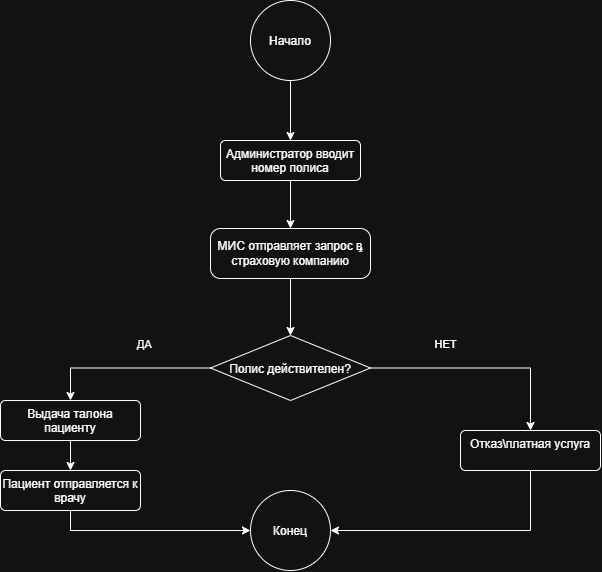

The diagram above was exported from draw.io. Its source (the exported page's mxGraphModel, read from the mxfile embedded in the PNG):
<mxGraphModel dx="1030" dy="623" grid="1" gridSize="10" guides="1" tooltips="1" connect="1" arrows="1" fold="1" page="1" pageScale="1" pageWidth="827" pageHeight="1169" math="0" shadow="0">
  <root>
    <mxCell id="0" />
    <mxCell id="1" parent="0" />
    <mxCell id="O5euprq7ZUtFx-Co-pqS-12" edge="1" parent="1" source="O5euprq7ZUtFx-Co-pqS-1" style="edgeStyle=orthogonalEdgeStyle;rounded=0;orthogonalLoop=1;jettySize=auto;html=1;" target="O5euprq7ZUtFx-Co-pqS-2" value="">
      <mxGeometry relative="1" as="geometry" />
    </mxCell>
    <mxCell id="O5euprq7ZUtFx-Co-pqS-1" parent="1" style="ellipse;whiteSpace=wrap;html=1;shapeInside=1;aspect=fixed;" value="&lt;div&gt;Начало&lt;/div&gt;&lt;div&gt;&lt;br&gt;&lt;/div&gt;" vertex="1">
      <mxGeometry height="80" width="80" x="360" y="30" as="geometry" />
    </mxCell>
    <mxCell id="O5euprq7ZUtFx-Co-pqS-13" edge="1" parent="1" source="O5euprq7ZUtFx-Co-pqS-2" style="edgeStyle=orthogonalEdgeStyle;rounded=0;orthogonalLoop=1;jettySize=auto;html=1;" target="O5euprq7ZUtFx-Co-pqS-7" value="">
      <mxGeometry relative="1" as="geometry" />
    </mxCell>
    <mxCell id="O5euprq7ZUtFx-Co-pqS-2" parent="1" style="html=1;align=center;verticalAlign=top;rounded=1;absoluteArcSize=1;arcSize=10;dashed=0;whiteSpace=wrap;" value="Администратор вводит номер полиса&lt;div&gt;&lt;br&gt;&lt;/div&gt;" vertex="1">
      <mxGeometry height="40" width="140" x="330" y="170" as="geometry" />
    </mxCell>
    <mxCell id="O5euprq7ZUtFx-Co-pqS-10" edge="1" parent="1" source="O5euprq7ZUtFx-Co-pqS-3" style="edgeStyle=orthogonalEdgeStyle;rounded=0;orthogonalLoop=1;jettySize=auto;html=1;exitX=1;exitY=0.5;exitDx=0;exitDy=0;" target="O5euprq7ZUtFx-Co-pqS-6">
      <mxGeometry relative="1" as="geometry" />
    </mxCell>
    <mxCell id="O5euprq7ZUtFx-Co-pqS-11" connectable="0" parent="O5euprq7ZUtFx-Co-pqS-10" style="edgeLabel;html=1;align=center;verticalAlign=middle;resizable=0;points=[];" value="НЕТ&lt;div&gt;&lt;br&gt;&lt;/div&gt;" vertex="1">
      <mxGeometry relative="1" x="-0.3356" as="geometry">
        <mxPoint y="-17" as="offset" />
      </mxGeometry>
    </mxCell>
    <mxCell id="O5euprq7ZUtFx-Co-pqS-15" edge="1" parent="1" source="O5euprq7ZUtFx-Co-pqS-3" style="edgeStyle=orthogonalEdgeStyle;rounded=0;orthogonalLoop=1;jettySize=auto;html=1;entryX=0.5;entryY=0;entryDx=0;entryDy=0;" target="Ov43LQ6u1d3TJ8CMcmeD-1" value="">
      <mxGeometry relative="1" as="geometry" />
    </mxCell>
    <mxCell id="O5euprq7ZUtFx-Co-pqS-16" connectable="0" parent="O5euprq7ZUtFx-Co-pqS-15" style="edgeLabel;html=1;align=center;verticalAlign=middle;resizable=0;points=[];" value="ДА&lt;div&gt;&lt;br/&gt;&lt;/div&gt;" vertex="1">
      <mxGeometry relative="1" x="-0.2237" y="4" as="geometry">
        <mxPoint y="-21" as="offset" />
      </mxGeometry>
    </mxCell>
    <mxCell id="O5euprq7ZUtFx-Co-pqS-3" parent="1" style="rhombus;" value="Полис действителен?" vertex="1">
      <mxGeometry height="65" width="160" x="320" y="365" as="geometry" />
    </mxCell>
    <mxCell id="O5euprq7ZUtFx-Co-pqS-4" parent="1" style="ellipse;whiteSpace=wrap;html=1;shapeInside=1;aspect=fixed;" value="Конец&lt;div&gt;&lt;br/&gt;&lt;/div&gt;" vertex="1">
      <mxGeometry height="80" width="80" x="360" y="520" as="geometry" />
    </mxCell>
    <mxCell id="O5euprq7ZUtFx-Co-pqS-5" parent="1" style="html=1;align=center;verticalAlign=top;rounded=1;absoluteArcSize=1;arcSize=10;dashed=0;whiteSpace=wrap;" value="Пациент отправляется к врачу" vertex="1">
      <mxGeometry height="40" width="140" x="110" y="500" as="geometry" />
    </mxCell>
    <mxCell id="O5euprq7ZUtFx-Co-pqS-6" parent="1" style="html=1;align=center;verticalAlign=top;rounded=1;absoluteArcSize=1;arcSize=10;dashed=0;whiteSpace=wrap;" value="Отказ\платная услуга&lt;div&gt;&lt;br&gt;&lt;/div&gt;" vertex="1">
      <mxGeometry height="40" width="140" x="570" y="460" as="geometry" />
    </mxCell>
    <mxCell id="O5euprq7ZUtFx-Co-pqS-14" edge="1" parent="1" source="O5euprq7ZUtFx-Co-pqS-7" style="edgeStyle=orthogonalEdgeStyle;rounded=0;orthogonalLoop=1;jettySize=auto;html=1;" target="O5euprq7ZUtFx-Co-pqS-3" value="">
      <mxGeometry relative="1" as="geometry" />
    </mxCell>
    <mxCell id="O5euprq7ZUtFx-Co-pqS-7" parent="1" style="html=1;dashed=0;rounded=1;absoluteArcSize=1;arcSize=20;verticalAlign=middle;align=center;whiteSpace=wrap;" value="МИС отправляет запрос в страховую компанию" vertex="1">
      <mxGeometry height="50" width="160" x="320" y="258" as="geometry" />
    </mxCell>
    <mxCell id="O5euprq7ZUtFx-Co-pqS-8" parent="O5euprq7ZUtFx-Co-pqS-7" style="text;resizeWidth=0;resizeHeight=0;points=[];part=1;verticalAlign=middle;align=center;html=1;" value="*" vertex="1">
      <mxGeometry height="20" relative="1" width="20" x="1" y="0.5" as="geometry">
        <mxPoint x="-20" y="-10" as="offset" />
      </mxGeometry>
    </mxCell>
    <mxCell id="O5euprq7ZUtFx-Co-pqS-17" edge="1" parent="1" source="O5euprq7ZUtFx-Co-pqS-5" style="endArrow=classic;html=1;rounded=0;entryX=0;entryY=0.5;entryDx=0;entryDy=0;exitX=0.5;exitY=1;exitDx=0;exitDy=0;" target="O5euprq7ZUtFx-Co-pqS-4" value="">
      <mxGeometry height="50" relative="1" width="50" as="geometry">
        <Array as="points">
          <mxPoint x="180" y="560" />
        </Array>
        <mxPoint x="180" y="500" as="sourcePoint" />
        <mxPoint x="230" y="450" as="targetPoint" />
      </mxGeometry>
    </mxCell>
    <mxCell id="O5euprq7ZUtFx-Co-pqS-18" edge="1" parent="1" source="O5euprq7ZUtFx-Co-pqS-6" style="endArrow=classic;html=1;rounded=0;exitX=0.5;exitY=1;exitDx=0;exitDy=0;entryX=1;entryY=0.5;entryDx=0;entryDy=0;" target="O5euprq7ZUtFx-Co-pqS-4" value="">
      <mxGeometry height="50" relative="1" width="50" as="geometry">
        <Array as="points">
          <mxPoint x="640" y="560" />
        </Array>
        <mxPoint x="440" y="450" as="sourcePoint" />
        <mxPoint x="490" y="400" as="targetPoint" />
      </mxGeometry>
    </mxCell>
    <mxCell id="Ov43LQ6u1d3TJ8CMcmeD-1" parent="1" style="html=1;align=center;verticalAlign=top;rounded=1;absoluteArcSize=1;arcSize=10;dashed=0;whiteSpace=wrap;" value="Выдача талона пациенту&lt;div&gt;&lt;br&gt;&lt;/div&gt;" vertex="1">
      <mxGeometry height="40" width="140" x="110" y="430" as="geometry" />
    </mxCell>
    <mxCell id="Ov43LQ6u1d3TJ8CMcmeD-2" edge="1" parent="1" source="Ov43LQ6u1d3TJ8CMcmeD-1" style="endArrow=classic;html=1;rounded=0;entryX=0.5;entryY=0;entryDx=0;entryDy=0;exitX=0.5;exitY=1;exitDx=0;exitDy=0;" target="O5euprq7ZUtFx-Co-pqS-5" value="">
      <mxGeometry height="50" relative="1" width="50" as="geometry">
        <mxPoint x="390" y="420" as="sourcePoint" />
        <mxPoint x="440" y="370" as="targetPoint" />
      </mxGeometry>
    </mxCell>
  </root>
</mxGraphModel>